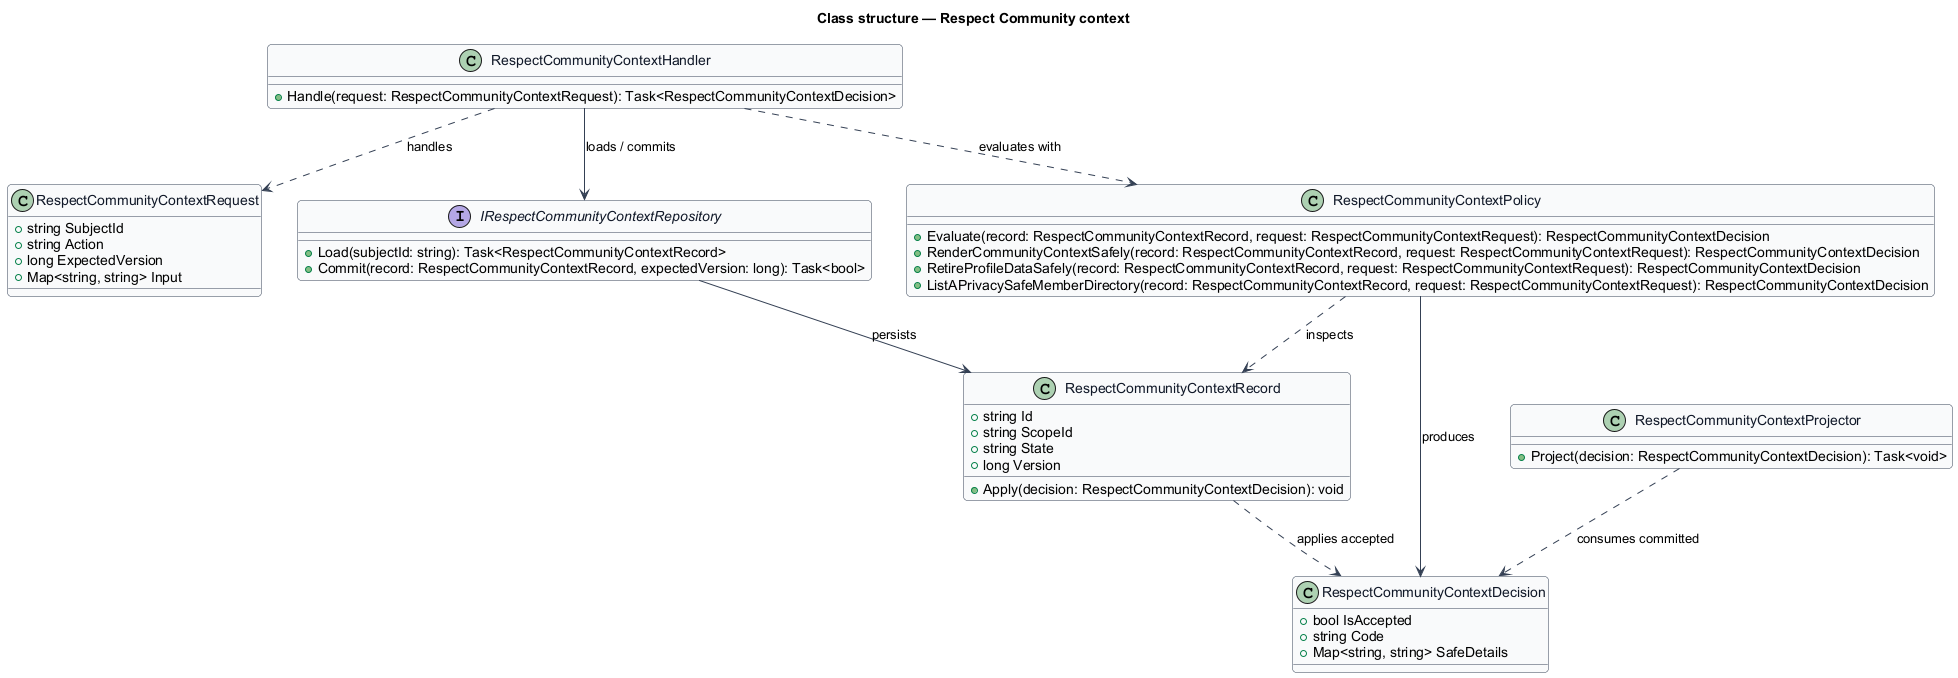

The diagram above was rendered by PlantUML. Its source (embedded in the PNG):
@startuml
skinparam backgroundColor #FFFFFF
skinparam shadowing false
skinparam roundcorner 8
skinparam defaultFontName Arial
skinparam ArrowColor #344054
skinparam class {
  BorderColor #344054
  FontColor #101828
  BackgroundColor #F9FAFB
}
title Class structure — Respect Community context

class RespectCommunityContextRequest {
  +string SubjectId
  +string Action
  +long ExpectedVersion
  +Map<string, string> Input
}

class RespectCommunityContextDecision {
  +bool IsAccepted
  +string Code
  +Map<string, string> SafeDetails
}

class RespectCommunityContextRecord {
  +string Id
  +string ScopeId
  +string State
  +long Version
  +Apply(decision: RespectCommunityContextDecision): void
}

interface IRespectCommunityContextRepository {
  +Load(subjectId: string): Task<RespectCommunityContextRecord>
  +Commit(record: RespectCommunityContextRecord, expectedVersion: long): Task<bool>
}

class RespectCommunityContextPolicy {
  +Evaluate(record: RespectCommunityContextRecord, request: RespectCommunityContextRequest): RespectCommunityContextDecision
  +RenderCommunityContextSafely(record: RespectCommunityContextRecord, request: RespectCommunityContextRequest): RespectCommunityContextDecision
  +RetireProfileDataSafely(record: RespectCommunityContextRecord, request: RespectCommunityContextRequest): RespectCommunityContextDecision
  +ListAPrivacySafeMemberDirectory(record: RespectCommunityContextRecord, request: RespectCommunityContextRequest): RespectCommunityContextDecision
}

class RespectCommunityContextHandler {
  +Handle(request: RespectCommunityContextRequest): Task<RespectCommunityContextDecision>
}

class RespectCommunityContextProjector {
  +Project(decision: RespectCommunityContextDecision): Task<void>
}

RespectCommunityContextHandler ..> RespectCommunityContextRequest : handles
RespectCommunityContextHandler ..> RespectCommunityContextPolicy : evaluates with
RespectCommunityContextHandler --> IRespectCommunityContextRepository : loads / commits
IRespectCommunityContextRepository --> RespectCommunityContextRecord : persists
RespectCommunityContextPolicy ..> RespectCommunityContextRecord : inspects
RespectCommunityContextPolicy --> RespectCommunityContextDecision : produces
RespectCommunityContextRecord ..> RespectCommunityContextDecision : applies accepted
RespectCommunityContextProjector ..> RespectCommunityContextDecision : consumes committed
@enduml